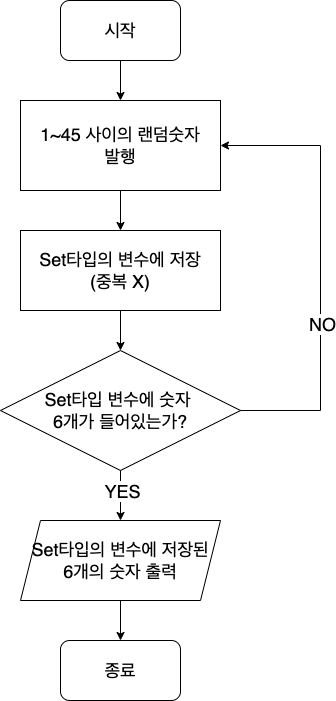

The diagram above was exported from draw.io. Its source (the exported page's mxGraphModel, read from the mxfile embedded in the PNG):
<mxGraphModel dx="635" dy="689" grid="1" gridSize="10" guides="1" tooltips="1" connect="1" arrows="1" fold="1" page="1" pageScale="1" pageWidth="827" pageHeight="1169" math="0" shadow="0">
  <root>
    <mxCell id="0" />
    <mxCell id="1" parent="0" />
    <mxCell id="AVDSG3g43fJOzXOtMUXi-2" value="&lt;font style=&quot;font-size: 18px;&quot;&gt;시작&lt;/font&gt;" style="rounded=1;whiteSpace=wrap;html=1;" parent="1" vertex="1">
      <mxGeometry x="80" y="80" width="120" height="60" as="geometry" />
    </mxCell>
    <mxCell id="AVDSG3g43fJOzXOtMUXi-3" value="" style="endArrow=classic;html=1;rounded=0;fontSize=18;exitX=0.5;exitY=1;exitDx=0;exitDy=0;" parent="1" source="AVDSG3g43fJOzXOtMUXi-2" edge="1">
      <mxGeometry width="50" height="50" relative="1" as="geometry">
        <mxPoint x="300" y="380" as="sourcePoint" />
        <mxPoint x="140" y="180" as="targetPoint" />
      </mxGeometry>
    </mxCell>
    <mxCell id="AVDSG3g43fJOzXOtMUXi-4" value="1~45 사이의 랜덤숫자&lt;br&gt;발행" style="rounded=0;whiteSpace=wrap;html=1;fontSize=18;" parent="1" vertex="1">
      <mxGeometry x="40" y="180" width="200" height="90" as="geometry" />
    </mxCell>
    <mxCell id="AVDSG3g43fJOzXOtMUXi-5" value="" style="endArrow=classic;html=1;rounded=0;fontSize=18;exitX=0.5;exitY=1;exitDx=0;exitDy=0;" parent="1" source="AVDSG3g43fJOzXOtMUXi-4" edge="1">
      <mxGeometry width="50" height="50" relative="1" as="geometry">
        <mxPoint x="300" y="360" as="sourcePoint" />
        <mxPoint x="140" y="310" as="targetPoint" />
      </mxGeometry>
    </mxCell>
    <mxCell id="AVDSG3g43fJOzXOtMUXi-6" value="Set타입의 변수에 저장&lt;br&gt;(중복 X)" style="rounded=0;whiteSpace=wrap;html=1;fontSize=18;" parent="1" vertex="1">
      <mxGeometry x="40" y="310" width="200" height="80" as="geometry" />
    </mxCell>
    <mxCell id="AVDSG3g43fJOzXOtMUXi-7" value="Set타입 변수에 숫자 &lt;br&gt;6개가 들어있는가?" style="rhombus;whiteSpace=wrap;html=1;fontSize=18;" parent="1" vertex="1">
      <mxGeometry x="20" y="430" width="240" height="120" as="geometry" />
    </mxCell>
    <mxCell id="AVDSG3g43fJOzXOtMUXi-8" value="" style="endArrow=classic;html=1;rounded=0;fontSize=18;exitX=0.5;exitY=1;exitDx=0;exitDy=0;entryX=0.5;entryY=0;entryDx=0;entryDy=0;" parent="1" source="AVDSG3g43fJOzXOtMUXi-6" target="AVDSG3g43fJOzXOtMUXi-7" edge="1">
      <mxGeometry width="50" height="50" relative="1" as="geometry">
        <mxPoint x="300" y="350" as="sourcePoint" />
        <mxPoint x="350" y="300" as="targetPoint" />
      </mxGeometry>
    </mxCell>
    <mxCell id="AVDSG3g43fJOzXOtMUXi-9" value="" style="endArrow=classic;html=1;rounded=0;fontSize=18;exitX=1;exitY=0.5;exitDx=0;exitDy=0;entryX=1;entryY=0.5;entryDx=0;entryDy=0;" parent="1" source="AVDSG3g43fJOzXOtMUXi-7" target="AVDSG3g43fJOzXOtMUXi-4" edge="1">
      <mxGeometry width="50" height="50" relative="1" as="geometry">
        <mxPoint x="300" y="350" as="sourcePoint" />
        <mxPoint x="140" y="150" as="targetPoint" />
        <Array as="points">
          <mxPoint x="340" y="490" />
          <mxPoint x="340" y="225" />
        </Array>
      </mxGeometry>
    </mxCell>
    <mxCell id="AVDSG3g43fJOzXOtMUXi-11" value="NO" style="edgeLabel;html=1;align=center;verticalAlign=middle;resizable=0;points=[];fontSize=18;" parent="AVDSG3g43fJOzXOtMUXi-9" vertex="1" connectable="0">
      <mxGeometry x="-0.2484" y="-1" relative="1" as="geometry">
        <mxPoint as="offset" />
      </mxGeometry>
    </mxCell>
    <mxCell id="AVDSG3g43fJOzXOtMUXi-12" value="" style="endArrow=classic;html=1;rounded=0;fontSize=18;exitX=0.5;exitY=1;exitDx=0;exitDy=0;" parent="1" source="AVDSG3g43fJOzXOtMUXi-7" edge="1">
      <mxGeometry width="50" height="50" relative="1" as="geometry">
        <mxPoint x="300" y="540" as="sourcePoint" />
        <mxPoint x="140" y="600" as="targetPoint" />
      </mxGeometry>
    </mxCell>
    <mxCell id="AVDSG3g43fJOzXOtMUXi-13" value="YES" style="edgeLabel;html=1;align=center;verticalAlign=middle;resizable=0;points=[];fontSize=18;" parent="AVDSG3g43fJOzXOtMUXi-12" vertex="1" connectable="0">
      <mxGeometry x="-0.2" y="1" relative="1" as="geometry">
        <mxPoint as="offset" />
      </mxGeometry>
    </mxCell>
    <mxCell id="AVDSG3g43fJOzXOtMUXi-14" value="Set타입의 변수에 저장된&lt;br&gt;6개의 숫자 출력" style="shape=parallelogram;perimeter=parallelogramPerimeter;whiteSpace=wrap;html=1;fixedSize=1;fontSize=18;" parent="1" vertex="1">
      <mxGeometry x="40" y="600" width="200" height="80" as="geometry" />
    </mxCell>
    <mxCell id="AVDSG3g43fJOzXOtMUXi-15" value="" style="endArrow=classic;html=1;rounded=0;fontSize=18;exitX=0.5;exitY=1;exitDx=0;exitDy=0;" parent="1" source="AVDSG3g43fJOzXOtMUXi-14" edge="1">
      <mxGeometry width="50" height="50" relative="1" as="geometry">
        <mxPoint x="300" y="620" as="sourcePoint" />
        <mxPoint x="140" y="720" as="targetPoint" />
      </mxGeometry>
    </mxCell>
    <mxCell id="AVDSG3g43fJOzXOtMUXi-16" value="종료" style="rounded=1;whiteSpace=wrap;html=1;fontSize=18;" parent="1" vertex="1">
      <mxGeometry x="80" y="720" width="120" height="60" as="geometry" />
    </mxCell>
  </root>
</mxGraphModel>